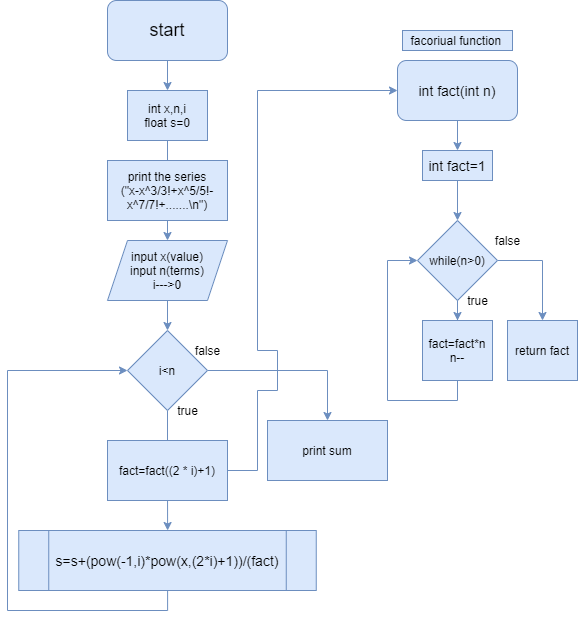

The diagram above was exported from draw.io. Its source (the exported page's mxGraphModel, read from the mxfile embedded in the PNG):
<mxGraphModel dx="1145" dy="534" grid="1" gridSize="10" guides="1" tooltips="1" connect="1" arrows="1" fold="1" page="1" pageScale="1" pageWidth="850" pageHeight="1100" math="0" shadow="0">
  <root>
    <mxCell id="0" />
    <mxCell id="1" parent="0" />
    <mxCell id="XqKawVxa00e3bYnzqcpq-1" style="edgeStyle=orthogonalEdgeStyle;rounded=0;orthogonalLoop=1;jettySize=auto;html=1;fillColor=#dae8fc;strokeColor=#6c8ebf;" edge="1" parent="1" source="XqKawVxa00e3bYnzqcpq-2" target="XqKawVxa00e3bYnzqcpq-4">
      <mxGeometry relative="1" as="geometry">
        <mxPoint x="220" y="100" as="targetPoint" />
      </mxGeometry>
    </mxCell>
    <mxCell id="XqKawVxa00e3bYnzqcpq-2" value="&lt;font style=&quot;font-size: 18px&quot;&gt;start&lt;/font&gt;" style="rounded=1;whiteSpace=wrap;html=1;fillColor=#dae8fc;strokeColor=#6c8ebf;" vertex="1" parent="1">
      <mxGeometry x="160" y="10" width="120" height="60" as="geometry" />
    </mxCell>
    <mxCell id="XqKawVxa00e3bYnzqcpq-3" style="edgeStyle=orthogonalEdgeStyle;rounded=0;orthogonalLoop=1;jettySize=auto;html=1;fillColor=#dae8fc;strokeColor=#6c8ebf;" edge="1" parent="1" source="XqKawVxa00e3bYnzqcpq-4" target="XqKawVxa00e3bYnzqcpq-6">
      <mxGeometry relative="1" as="geometry">
        <mxPoint x="220" y="180" as="targetPoint" />
      </mxGeometry>
    </mxCell>
    <mxCell id="XqKawVxa00e3bYnzqcpq-4" value="int x,n,i&lt;br&gt;float s=0" style="rounded=0;whiteSpace=wrap;html=1;fillColor=#dae8fc;strokeColor=#6c8ebf;" vertex="1" parent="1">
      <mxGeometry x="180" y="100" width="80" height="50" as="geometry" />
    </mxCell>
    <mxCell id="XqKawVxa00e3bYnzqcpq-5" style="edgeStyle=orthogonalEdgeStyle;rounded=0;orthogonalLoop=1;jettySize=auto;html=1;fillColor=#dae8fc;strokeColor=#6c8ebf;" edge="1" parent="1" source="XqKawVxa00e3bYnzqcpq-6" target="XqKawVxa00e3bYnzqcpq-10">
      <mxGeometry relative="1" as="geometry">
        <mxPoint x="220" y="350" as="targetPoint" />
      </mxGeometry>
    </mxCell>
    <mxCell id="XqKawVxa00e3bYnzqcpq-6" value="input x(value)&lt;br&gt;input n(terms)&lt;br&gt;i---&amp;gt;0" style="shape=parallelogram;perimeter=parallelogramPerimeter;whiteSpace=wrap;html=1;fixedSize=1;fillColor=#dae8fc;strokeColor=#6c8ebf;" vertex="1" parent="1">
      <mxGeometry x="160" y="250" width="120" height="60" as="geometry" />
    </mxCell>
    <mxCell id="XqKawVxa00e3bYnzqcpq-7" value="print the series&lt;br&gt;(&quot;x-x^3/3!+x^5/5!-x^7/7!+.......\n&quot;)" style="rounded=0;whiteSpace=wrap;html=1;fillColor=#dae8fc;strokeColor=#6c8ebf;" vertex="1" parent="1">
      <mxGeometry x="160" y="170" width="120" height="60" as="geometry" />
    </mxCell>
    <mxCell id="XqKawVxa00e3bYnzqcpq-8" style="edgeStyle=orthogonalEdgeStyle;rounded=0;orthogonalLoop=1;jettySize=auto;html=1;fillColor=#dae8fc;strokeColor=#6c8ebf;" edge="1" parent="1" source="XqKawVxa00e3bYnzqcpq-10" target="XqKawVxa00e3bYnzqcpq-12">
      <mxGeometry relative="1" as="geometry">
        <mxPoint x="220" y="460" as="targetPoint" />
      </mxGeometry>
    </mxCell>
    <mxCell id="XqKawVxa00e3bYnzqcpq-9" style="edgeStyle=orthogonalEdgeStyle;rounded=0;orthogonalLoop=1;jettySize=auto;html=1;fillColor=#dae8fc;strokeColor=#6c8ebf;" edge="1" parent="1" source="XqKawVxa00e3bYnzqcpq-10" target="XqKawVxa00e3bYnzqcpq-15">
      <mxGeometry relative="1" as="geometry">
        <mxPoint x="480" y="440" as="targetPoint" />
      </mxGeometry>
    </mxCell>
    <mxCell id="XqKawVxa00e3bYnzqcpq-10" value="i&amp;lt;n" style="rhombus;whiteSpace=wrap;html=1;fillColor=#dae8fc;strokeColor=#6c8ebf;" vertex="1" parent="1">
      <mxGeometry x="180" y="340" width="80" height="80" as="geometry" />
    </mxCell>
    <mxCell id="XqKawVxa00e3bYnzqcpq-11" style="edgeStyle=orthogonalEdgeStyle;rounded=0;orthogonalLoop=1;jettySize=auto;html=1;entryX=0;entryY=0.5;entryDx=0;entryDy=0;fillColor=#dae8fc;strokeColor=#6c8ebf;" edge="1" parent="1" source="XqKawVxa00e3bYnzqcpq-12" target="XqKawVxa00e3bYnzqcpq-10">
      <mxGeometry relative="1" as="geometry">
        <mxPoint x="50" y="380" as="targetPoint" />
        <Array as="points">
          <mxPoint x="220" y="620" />
          <mxPoint x="60" y="620" />
          <mxPoint x="60" y="380" />
        </Array>
      </mxGeometry>
    </mxCell>
    <mxCell id="XqKawVxa00e3bYnzqcpq-12" value="&lt;font style=&quot;font-size: 14px&quot;&gt;s=s+(pow(-1,i)*pow(x,(2*i)+1))/(fact)&lt;/font&gt;" style="shape=process;whiteSpace=wrap;html=1;backgroundOutline=1;fillColor=#dae8fc;strokeColor=#6c8ebf;" vertex="1" parent="1">
      <mxGeometry x="71.25" y="540" width="297.5" height="60" as="geometry" />
    </mxCell>
    <mxCell id="XqKawVxa00e3bYnzqcpq-13" style="edgeStyle=orthogonalEdgeStyle;rounded=0;orthogonalLoop=1;jettySize=auto;html=1;fillColor=#dae8fc;strokeColor=#6c8ebf;" edge="1" parent="1" source="XqKawVxa00e3bYnzqcpq-14">
      <mxGeometry relative="1" as="geometry">
        <mxPoint x="450" y="100" as="targetPoint" />
        <Array as="points">
          <mxPoint x="310" y="480" />
          <mxPoint x="310" y="400" />
          <mxPoint x="330" y="400" />
          <mxPoint x="330" y="360" />
          <mxPoint x="310" y="360" />
          <mxPoint x="310" y="100" />
        </Array>
      </mxGeometry>
    </mxCell>
    <mxCell id="XqKawVxa00e3bYnzqcpq-14" value="fact=fact((2 * i)+1)" style="rounded=0;whiteSpace=wrap;html=1;fillColor=#dae8fc;strokeColor=#6c8ebf;" vertex="1" parent="1">
      <mxGeometry x="160" y="450" width="120" height="60" as="geometry" />
    </mxCell>
    <mxCell id="XqKawVxa00e3bYnzqcpq-15" value="print sum" style="rounded=0;whiteSpace=wrap;html=1;fillColor=#dae8fc;strokeColor=#6c8ebf;" vertex="1" parent="1">
      <mxGeometry x="320" y="430" width="120" height="60" as="geometry" />
    </mxCell>
    <mxCell id="XqKawVxa00e3bYnzqcpq-16" value="facoriual function&amp;nbsp;" style="text;html=1;align=center;verticalAlign=middle;resizable=0;points=[];autosize=1;strokeColor=#6c8ebf;fillColor=#dae8fc;" vertex="1" parent="1">
      <mxGeometry x="455" y="40" width="110" height="20" as="geometry" />
    </mxCell>
    <mxCell id="XqKawVxa00e3bYnzqcpq-17" style="edgeStyle=orthogonalEdgeStyle;rounded=0;orthogonalLoop=1;jettySize=auto;html=1;fillColor=#dae8fc;strokeColor=#6c8ebf;" edge="1" parent="1" source="XqKawVxa00e3bYnzqcpq-18" target="XqKawVxa00e3bYnzqcpq-20">
      <mxGeometry relative="1" as="geometry">
        <mxPoint x="510" y="160" as="targetPoint" />
      </mxGeometry>
    </mxCell>
    <mxCell id="XqKawVxa00e3bYnzqcpq-18" value="&lt;font style=&quot;font-size: 14px&quot;&gt;int fact(int n)&lt;/font&gt;" style="rounded=1;whiteSpace=wrap;html=1;fillColor=#dae8fc;strokeColor=#6c8ebf;" vertex="1" parent="1">
      <mxGeometry x="450" y="70" width="120" height="60" as="geometry" />
    </mxCell>
    <mxCell id="XqKawVxa00e3bYnzqcpq-19" style="edgeStyle=orthogonalEdgeStyle;rounded=0;orthogonalLoop=1;jettySize=auto;html=1;fillColor=#dae8fc;strokeColor=#6c8ebf;" edge="1" parent="1" source="XqKawVxa00e3bYnzqcpq-20" target="XqKawVxa00e3bYnzqcpq-23">
      <mxGeometry relative="1" as="geometry">
        <mxPoint x="510" y="220" as="targetPoint" />
      </mxGeometry>
    </mxCell>
    <mxCell id="XqKawVxa00e3bYnzqcpq-20" value="&lt;font style=&quot;font-size: 14px&quot;&gt;int fact=1&lt;/font&gt;" style="rounded=0;whiteSpace=wrap;html=1;fillColor=#dae8fc;strokeColor=#6c8ebf;" vertex="1" parent="1">
      <mxGeometry x="475" y="160" width="70" height="30" as="geometry" />
    </mxCell>
    <mxCell id="XqKawVxa00e3bYnzqcpq-21" style="edgeStyle=orthogonalEdgeStyle;rounded=0;orthogonalLoop=1;jettySize=auto;html=1;fillColor=#dae8fc;strokeColor=#6c8ebf;" edge="1" parent="1" source="XqKawVxa00e3bYnzqcpq-23" target="XqKawVxa00e3bYnzqcpq-25">
      <mxGeometry relative="1" as="geometry">
        <mxPoint x="510" y="350" as="targetPoint" />
      </mxGeometry>
    </mxCell>
    <mxCell id="XqKawVxa00e3bYnzqcpq-22" style="edgeStyle=orthogonalEdgeStyle;rounded=0;orthogonalLoop=1;jettySize=auto;html=1;fillColor=#dae8fc;strokeColor=#6c8ebf;" edge="1" parent="1" source="XqKawVxa00e3bYnzqcpq-23" target="XqKawVxa00e3bYnzqcpq-26">
      <mxGeometry relative="1" as="geometry">
        <mxPoint x="590" y="340" as="targetPoint" />
      </mxGeometry>
    </mxCell>
    <mxCell id="XqKawVxa00e3bYnzqcpq-23" value="while(n&amp;gt;0)" style="rhombus;whiteSpace=wrap;html=1;fillColor=#dae8fc;strokeColor=#6c8ebf;" vertex="1" parent="1">
      <mxGeometry x="470" y="230" width="80" height="80" as="geometry" />
    </mxCell>
    <mxCell id="XqKawVxa00e3bYnzqcpq-24" style="edgeStyle=orthogonalEdgeStyle;rounded=0;orthogonalLoop=1;jettySize=auto;html=1;entryX=0;entryY=0.5;entryDx=0;entryDy=0;fillColor=#dae8fc;strokeColor=#6c8ebf;" edge="1" parent="1" source="XqKawVxa00e3bYnzqcpq-25" target="XqKawVxa00e3bYnzqcpq-23">
      <mxGeometry relative="1" as="geometry">
        <mxPoint x="440" y="270" as="targetPoint" />
        <Array as="points">
          <mxPoint x="510" y="410" />
          <mxPoint x="440" y="410" />
          <mxPoint x="440" y="270" />
        </Array>
      </mxGeometry>
    </mxCell>
    <mxCell id="XqKawVxa00e3bYnzqcpq-25" value="fact=fact*n&lt;br&gt;n--" style="rounded=0;whiteSpace=wrap;html=1;fillColor=#dae8fc;strokeColor=#6c8ebf;" vertex="1" parent="1">
      <mxGeometry x="475" y="330" width="70" height="60" as="geometry" />
    </mxCell>
    <mxCell id="XqKawVxa00e3bYnzqcpq-26" value="return fact" style="rounded=0;whiteSpace=wrap;html=1;fillColor=#dae8fc;strokeColor=#6c8ebf;" vertex="1" parent="1">
      <mxGeometry x="560" y="330" width="70" height="60" as="geometry" />
    </mxCell>
    <mxCell id="XqKawVxa00e3bYnzqcpq-27" value="true" style="text;html=1;align=center;verticalAlign=middle;resizable=0;points=[];autosize=1;strokeColor=none;" vertex="1" parent="1">
      <mxGeometry x="220" y="410" width="40" height="20" as="geometry" />
    </mxCell>
    <mxCell id="XqKawVxa00e3bYnzqcpq-28" value="false" style="text;html=1;align=center;verticalAlign=middle;resizable=0;points=[];autosize=1;strokeColor=none;" vertex="1" parent="1">
      <mxGeometry x="240" y="350" width="40" height="20" as="geometry" />
    </mxCell>
    <mxCell id="XqKawVxa00e3bYnzqcpq-29" value="false" style="text;html=1;align=center;verticalAlign=middle;resizable=0;points=[];autosize=1;strokeColor=none;" vertex="1" parent="1">
      <mxGeometry x="540" y="240" width="40" height="20" as="geometry" />
    </mxCell>
    <mxCell id="XqKawVxa00e3bYnzqcpq-30" value="true" style="text;html=1;align=center;verticalAlign=middle;resizable=0;points=[];autosize=1;strokeColor=none;" vertex="1" parent="1">
      <mxGeometry x="510" y="300" width="40" height="20" as="geometry" />
    </mxCell>
  </root>
</mxGraphModel>